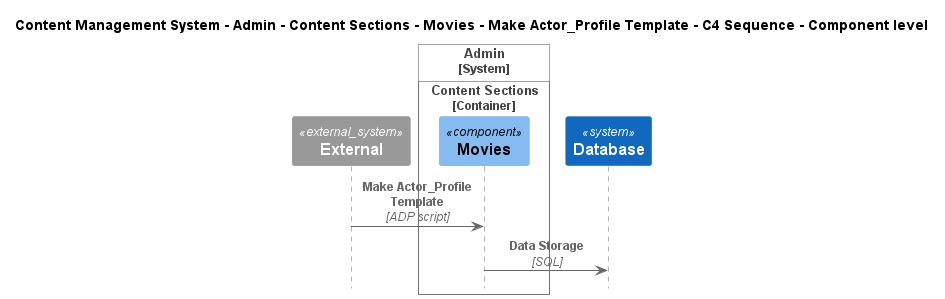

The diagram above was rendered by PlantUML. Its source (embedded in the PNG):
@startuml
!include ..\..\..\..\..\..\..\..\..\.c4s\C4_Sequence.puml

title Content Management System - Admin - Content Sections - Movies - Make Actor_Profile Template - C4 Sequence - Component level

System_Ext(C4InterFlow.SoftwareSystems.ExternalSystem, "External", "")

System_Boundary(ContentManagementSystem.SoftwareSystems.Admin, "Admin")
    
Container_Boundary(ContentManagementSystem.SoftwareSystems.Admin.Containers.ContentSections, "Content Sections")
    Component(ContentManagementSystem.SoftwareSystems.Admin.Containers.ContentSections.Components.Movies, "Movies", "", "")
Boundary_End()
Boundary_End()
System(ContentManagementSystem.SoftwareSystems.Database, "Database", "Stores user registration information, data, access logs, etc.")

Rel(C4InterFlow.SoftwareSystems.ExternalSystem, ContentManagementSystem.SoftwareSystems.Admin.Containers.ContentSections.Components.Movies, "Make Actor_Profile Template", "ADP script")
Rel(ContentManagementSystem.SoftwareSystems.Admin.Containers.ContentSections.Components.Movies, ContentManagementSystem.SoftwareSystems.Database, "Data Storage", "SQL")


@enduml